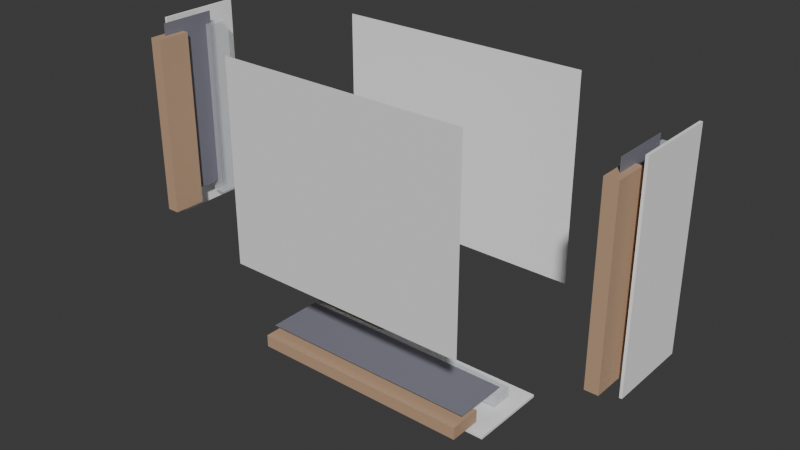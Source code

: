 # Source: pharmacy-room.blend  (saved by Blender 5.0.119; exported with 4.5.12 LTS)
import bpy
from mathutils import Matrix  # noqa: F401  (used for matrix-valued properties, if any)

bpy.ops.wm.read_factory_settings(use_empty=True)
scene = bpy.context.scene
scene.name = 'Scene'

# ---- collections
col_collection = bpy.data.collections.new('Collection'); scene.collection.children.link(col_collection)

# ---- materials (node trees are filled in below, after node groups)
mat_floor_010 = bpy.data.materials.new('Floor.010')
mat_wall_010 = bpy.data.materials.new('Wall.010')
mat_wood_010 = bpy.data.materials.new('Wood.010')
mat_glass_010 = bpy.data.materials.new('Glass.010')
mat_dark = bpy.data.materials.new('Dark')

# ---- material node trees
mat_floor_010.use_nodes = True; mat_floor_010.node_tree.nodes.clear()
_N = mat_floor_010.node_tree.nodes; _L = mat_floor_010.node_tree.links
n0 = _N.new('ShaderNodeBsdfPrincipled'); n0.name = 'Principled BSDF'; n0.location = (-200, 100)
n0.inputs[0].default_value = (0.85, 0.85, 0.85, 1.0)
n0.inputs[2].default_value = 0.9
n1 = _N.new('ShaderNodeOutputMaterial'); n1.name = 'Material Output'; n1.location = (200, 100)
_L.new(n0.outputs[0], n1.inputs[0])
n1.is_active_output = True
mat_wall_010.use_nodes = True; mat_wall_010.node_tree.nodes.clear()
_N = mat_wall_010.node_tree.nodes; _L = mat_wall_010.node_tree.links
n0 = _N.new('ShaderNodeBsdfPrincipled'); n0.name = 'Principled BSDF'; n0.location = (-200, 100)
n0.inputs[0].default_value = (0.95, 0.95, 0.95, 1.0)
n0.inputs[2].default_value = 0.9
n1 = _N.new('ShaderNodeOutputMaterial'); n1.name = 'Material Output'; n1.location = (200, 100)
_L.new(n0.outputs[0], n1.inputs[0])
n1.is_active_output = True
mat_wood_010.use_nodes = True; mat_wood_010.node_tree.nodes.clear()
_N = mat_wood_010.node_tree.nodes; _L = mat_wood_010.node_tree.links
n0 = _N.new('ShaderNodeBsdfPrincipled'); n0.name = 'Principled BSDF'; n0.location = (-200, 100)
n0.inputs[0].default_value = (0.55, 0.36, 0.23, 1.0)
n0.inputs[1].default_value = 0.05
n0.inputs[2].default_value = 0.65
n1 = _N.new('ShaderNodeOutputMaterial'); n1.name = 'Material Output'; n1.location = (200, 100)
_L.new(n0.outputs[0], n1.inputs[0])
n1.is_active_output = True
mat_glass_010.use_nodes = True; mat_glass_010.node_tree.nodes.clear()
_N = mat_glass_010.node_tree.nodes; _L = mat_glass_010.node_tree.links
n0 = _N.new('ShaderNodeBsdfPrincipled'); n0.name = 'Principled BSDF'; n0.location = (-200, 100)
n0.inputs[0].default_value = (0.9, 0.95, 1.0, 1.0)
n0.inputs[2].default_value = 0.05
n0.inputs[4].default_value = 0.35
n1 = _N.new('ShaderNodeOutputMaterial'); n1.name = 'Material Output'; n1.location = (200, 100)
_L.new(n0.outputs[0], n1.inputs[0])
n1.is_active_output = True
mat_dark.use_nodes = True; mat_dark.node_tree.nodes.clear()
_N = mat_dark.node_tree.nodes; _L = mat_dark.node_tree.links
n0 = _N.new('ShaderNodeBsdfPrincipled'); n0.name = 'Principled BSDF'; n0.location = (-200, 100)
n0.inputs[0].default_value = (0.2, 0.2, 0.25, 1.0)
n0.inputs[2].default_value = 0.6
n1 = _N.new('ShaderNodeOutputMaterial'); n1.name = 'Material Output'; n1.location = (200, 100)
_L.new(n0.outputs[0], n1.inputs[0])
n1.is_active_output = True

# ---- world
world_world = bpy.data.worlds.new('World'); scene.world = world_world
world_world.use_nodes = True; world_world.node_tree.nodes.clear()
_N = world_world.node_tree.nodes; _L = world_world.node_tree.links
n0 = _N.new('ShaderNodeOutputWorld'); n0.name = 'World Output'; n0.location = (200, 100)
n1 = _N.new('ShaderNodeBackground'); n1.name = 'Background'; n1.location = (-200, 100)
n1.inputs[0].default_value = (0.05088, 0.05088, 0.05088, 1.0)
_L.new(n1.outputs[0], n0.inputs[0])
n0.is_active_output = True
world_world.color = (0.05088, 0.05088, 0.05088)
world_world.sun_shadow_jitter_overblur = 0.0

# ---- meshes
me_plane_020 = bpy.data.meshes.new('Plane.020')
me_plane_020.from_pydata([(-0.5, -0.5, 0.0), (0.5, -0.5, 0.0), (-0.5, 0.5, 0.0), (0.5, 0.5, 0.0)], [], [(0, 1, 3, 2)])
_uv = me_plane_020.uv_layers.new(name='UVMap')
_uv.uv.foreach_set('vector', [0.0, 0.0, 1.0, 0.0, 1.0, 1.0, 0.0, 1.0])
me_plane_020.materials.append(mat_floor_010)
me_plane_020.update()
me_plane_021 = bpy.data.meshes.new('Plane.021')
me_plane_021.from_pydata([(-0.5, -0.5, 0.0), (0.5, -0.5, 0.0), (-0.5, 0.5, 0.0), (0.5, 0.5, 0.0)], [], [(0, 1, 3, 2)])
_uv = me_plane_021.uv_layers.new(name='UVMap')
_uv.uv.foreach_set('vector', [0.0, 0.0, 1.0, 0.0, 1.0, 1.0, 0.0, 1.0])
me_plane_021.materials.append(mat_wall_010)
me_plane_021.update()
me_cube_2426 = bpy.data.meshes.new('Cube.2426')
me_cube_2426.from_pydata([(-0.5, -0.5, -0.5), (-0.5, -0.5, 0.5), (-0.5, 0.5, -0.5), (-0.5, 0.5, 0.5), (0.5, -0.5, -0.5), (0.5, -0.5, 0.5), (0.5, 0.5, -0.5), (0.5, 0.5, 0.5)], [], [(0, 1, 3, 2), (2, 3, 7, 6), (6, 7, 5, 4), (4, 5, 1, 0), (2, 6, 4, 0), (7, 3, 1, 5)])
_uv = me_cube_2426.uv_layers.new(name='UVMap')
_uv.uv.foreach_set('vector', [0.375, 0.0, 0.625, 0.0, 0.625, 0.25, 0.375, 0.25, 0.375, 0.25, 0.625, 0.25, 0.625, 0.5, 0.375, 0.5, 0.375, 0.5, 0.625, 0.5, 0.625, 0.75, 0.375, 0.75, 0.375, 0.75, 0.625, 0.75, 0.625, 1.0, 0.375, 1.0, 0.125, 0.5, 0.375, 0.5, 0.375, 0.75, 0.125, 0.75, 0.625, 0.5, 0.875, 0.5, 0.875, 0.75, 0.625, 0.75])
me_cube_2426.materials.append(mat_wall_010)
me_cube_2426.update()
me_cube_2427 = bpy.data.meshes.new('Cube.2427')
me_cube_2427.from_pydata([(-0.5, -0.5, -0.5), (-0.5, -0.5, 0.5), (-0.5, 0.5, -0.5), (-0.5, 0.5, 0.5), (0.5, -0.5, -0.5), (0.5, -0.5, 0.5), (0.5, 0.5, -0.5), (0.5, 0.5, 0.5)], [], [(0, 1, 3, 2), (2, 3, 7, 6), (6, 7, 5, 4), (4, 5, 1, 0), (2, 6, 4, 0), (7, 3, 1, 5)])
_uv = me_cube_2427.uv_layers.new(name='UVMap')
_uv.uv.foreach_set('vector', [0.375, 0.0, 0.625, 0.0, 0.625, 0.25, 0.375, 0.25, 0.375, 0.25, 0.625, 0.25, 0.625, 0.5, 0.375, 0.5, 0.375, 0.5, 0.625, 0.5, 0.625, 0.75, 0.375, 0.75, 0.375, 0.75, 0.625, 0.75, 0.625, 1.0, 0.375, 1.0, 0.125, 0.5, 0.375, 0.5, 0.375, 0.75, 0.125, 0.75, 0.625, 0.5, 0.875, 0.5, 0.875, 0.75, 0.625, 0.75])
me_cube_2427.materials.append(mat_wall_010)
me_cube_2427.update()
me_cube_2428 = bpy.data.meshes.new('Cube.2428')
me_cube_2428.from_pydata([(-0.5, -0.5, -0.5), (-0.5, -0.5, 0.5), (-0.5, 0.5, -0.5), (-0.5, 0.5, 0.5), (0.5, -0.5, -0.5), (0.5, -0.5, 0.5), (0.5, 0.5, -0.5), (0.5, 0.5, 0.5)], [], [(0, 1, 3, 2), (2, 3, 7, 6), (6, 7, 5, 4), (4, 5, 1, 0), (2, 6, 4, 0), (7, 3, 1, 5)])
_uv = me_cube_2428.uv_layers.new(name='UVMap')
_uv.uv.foreach_set('vector', [0.375, 0.0, 0.625, 0.0, 0.625, 0.25, 0.375, 0.25, 0.375, 0.25, 0.625, 0.25, 0.625, 0.5, 0.375, 0.5, 0.375, 0.5, 0.625, 0.5, 0.625, 0.75, 0.375, 0.75, 0.375, 0.75, 0.625, 0.75, 0.625, 1.0, 0.375, 1.0, 0.125, 0.5, 0.375, 0.5, 0.375, 0.75, 0.125, 0.75, 0.625, 0.5, 0.875, 0.5, 0.875, 0.75, 0.625, 0.75])
me_cube_2428.materials.append(mat_wall_010)
me_cube_2428.update()
me_cube_2429 = bpy.data.meshes.new('Cube.2429')
me_cube_2429.from_pydata([(-0.5, -0.5, -0.5), (-0.5, -0.5, 0.5), (-0.5, 0.5, -0.5), (-0.5, 0.5, 0.5), (0.5, -0.5, -0.5), (0.5, -0.5, 0.5), (0.5, 0.5, -0.5), (0.5, 0.5, 0.5)], [], [(0, 1, 3, 2), (2, 3, 7, 6), (6, 7, 5, 4), (4, 5, 1, 0), (2, 6, 4, 0), (7, 3, 1, 5)])
_uv = me_cube_2429.uv_layers.new(name='UVMap')
_uv.uv.foreach_set('vector', [0.375, 0.0, 0.625, 0.0, 0.625, 0.25, 0.375, 0.25, 0.375, 0.25, 0.625, 0.25, 0.625, 0.5, 0.375, 0.5, 0.375, 0.5, 0.625, 0.5, 0.625, 0.75, 0.375, 0.75, 0.375, 0.75, 0.625, 0.75, 0.625, 1.0, 0.375, 1.0, 0.125, 0.5, 0.375, 0.5, 0.375, 0.75, 0.125, 0.75, 0.625, 0.5, 0.875, 0.5, 0.875, 0.75, 0.625, 0.75])
me_cube_2429.materials.append(mat_wood_010)
me_cube_2429.update()
me_cube_2430 = bpy.data.meshes.new('Cube.2430')
me_cube_2430.from_pydata([(-0.5, -0.5, -0.5), (-0.5, -0.5, 0.5), (-0.5, 0.5, -0.5), (-0.5, 0.5, 0.5), (0.5, -0.5, -0.5), (0.5, -0.5, 0.5), (0.5, 0.5, -0.5), (0.5, 0.5, 0.5)], [], [(0, 1, 3, 2), (2, 3, 7, 6), (6, 7, 5, 4), (4, 5, 1, 0), (2, 6, 4, 0), (7, 3, 1, 5)])
_uv = me_cube_2430.uv_layers.new(name='UVMap')
_uv.uv.foreach_set('vector', [0.375, 0.0, 0.625, 0.0, 0.625, 0.25, 0.375, 0.25, 0.375, 0.25, 0.625, 0.25, 0.625, 0.5, 0.375, 0.5, 0.375, 0.5, 0.625, 0.5, 0.625, 0.75, 0.375, 0.75, 0.375, 0.75, 0.625, 0.75, 0.625, 1.0, 0.375, 1.0, 0.125, 0.5, 0.375, 0.5, 0.375, 0.75, 0.125, 0.75, 0.625, 0.5, 0.875, 0.5, 0.875, 0.75, 0.625, 0.75])
me_cube_2430.materials.append(mat_glass_010)
me_cube_2430.update()
me_cube_2431 = bpy.data.meshes.new('Cube.2431')
me_cube_2431.from_pydata([(-0.5, -0.5, -0.5), (-0.5, -0.5, 0.5), (-0.5, 0.5, -0.5), (-0.5, 0.5, 0.5), (0.5, -0.5, -0.5), (0.5, -0.5, 0.5), (0.5, 0.5, -0.5), (0.5, 0.5, 0.5)], [], [(0, 1, 3, 2), (2, 3, 7, 6), (6, 7, 5, 4), (4, 5, 1, 0), (2, 6, 4, 0), (7, 3, 1, 5)])
_uv = me_cube_2431.uv_layers.new(name='UVMap')
_uv.uv.foreach_set('vector', [0.375, 0.0, 0.625, 0.0, 0.625, 0.25, 0.375, 0.25, 0.375, 0.25, 0.625, 0.25, 0.625, 0.5, 0.375, 0.5, 0.375, 0.5, 0.625, 0.5, 0.625, 0.75, 0.375, 0.75, 0.375, 0.75, 0.625, 0.75, 0.625, 1.0, 0.375, 1.0, 0.125, 0.5, 0.375, 0.5, 0.375, 0.75, 0.125, 0.75, 0.625, 0.5, 0.875, 0.5, 0.875, 0.75, 0.625, 0.75])
me_cube_2431.materials.append(mat_dark)
me_cube_2431.update()
me_cube_2432 = bpy.data.meshes.new('Cube.2432')
me_cube_2432.from_pydata([(-0.5, -0.5, -0.5), (-0.5, -0.5, 0.5), (-0.5, 0.5, -0.5), (-0.5, 0.5, 0.5), (0.5, -0.5, -0.5), (0.5, -0.5, 0.5), (0.5, 0.5, -0.5), (0.5, 0.5, 0.5)], [], [(0, 1, 3, 2), (2, 3, 7, 6), (6, 7, 5, 4), (4, 5, 1, 0), (2, 6, 4, 0), (7, 3, 1, 5)])
_uv = me_cube_2432.uv_layers.new(name='UVMap')
_uv.uv.foreach_set('vector', [0.375, 0.0, 0.625, 0.0, 0.625, 0.25, 0.375, 0.25, 0.375, 0.25, 0.625, 0.25, 0.625, 0.5, 0.375, 0.5, 0.375, 0.5, 0.625, 0.5, 0.625, 0.75, 0.375, 0.75, 0.375, 0.75, 0.625, 0.75, 0.625, 1.0, 0.375, 1.0, 0.125, 0.5, 0.375, 0.5, 0.375, 0.75, 0.125, 0.75, 0.625, 0.5, 0.875, 0.5, 0.875, 0.75, 0.625, 0.75])
me_cube_2432.materials.append(mat_wood_010)
me_cube_2432.update()
me_cube_2433 = bpy.data.meshes.new('Cube.2433')
me_cube_2433.from_pydata([(-0.5, -0.5, -0.5), (-0.5, -0.5, 0.5), (-0.5, 0.5, -0.5), (-0.5, 0.5, 0.5), (0.5, -0.5, -0.5), (0.5, -0.5, 0.5), (0.5, 0.5, -0.5), (0.5, 0.5, 0.5)], [], [(0, 1, 3, 2), (2, 3, 7, 6), (6, 7, 5, 4), (4, 5, 1, 0), (2, 6, 4, 0), (7, 3, 1, 5)])
_uv = me_cube_2433.uv_layers.new(name='UVMap')
_uv.uv.foreach_set('vector', [0.375, 0.0, 0.625, 0.0, 0.625, 0.25, 0.375, 0.25, 0.375, 0.25, 0.625, 0.25, 0.625, 0.5, 0.375, 0.5, 0.375, 0.5, 0.625, 0.5, 0.625, 0.75, 0.375, 0.75, 0.375, 0.75, 0.625, 0.75, 0.625, 1.0, 0.375, 1.0, 0.125, 0.5, 0.375, 0.5, 0.375, 0.75, 0.125, 0.75, 0.625, 0.5, 0.875, 0.5, 0.875, 0.75, 0.625, 0.75])
me_cube_2433.materials.append(mat_glass_010)
me_cube_2433.update()
me_cube_2434 = bpy.data.meshes.new('Cube.2434')
me_cube_2434.from_pydata([(-0.5, -0.5, -0.5), (-0.5, -0.5, 0.5), (-0.5, 0.5, -0.5), (-0.5, 0.5, 0.5), (0.5, -0.5, -0.5), (0.5, -0.5, 0.5), (0.5, 0.5, -0.5), (0.5, 0.5, 0.5)], [], [(0, 1, 3, 2), (2, 3, 7, 6), (6, 7, 5, 4), (4, 5, 1, 0), (2, 6, 4, 0), (7, 3, 1, 5)])
_uv = me_cube_2434.uv_layers.new(name='UVMap')
_uv.uv.foreach_set('vector', [0.375, 0.0, 0.625, 0.0, 0.625, 0.25, 0.375, 0.25, 0.375, 0.25, 0.625, 0.25, 0.625, 0.5, 0.375, 0.5, 0.375, 0.5, 0.625, 0.5, 0.625, 0.75, 0.375, 0.75, 0.375, 0.75, 0.625, 0.75, 0.625, 1.0, 0.375, 1.0, 0.125, 0.5, 0.375, 0.5, 0.375, 0.75, 0.125, 0.75, 0.625, 0.5, 0.875, 0.5, 0.875, 0.75, 0.625, 0.75])
me_cube_2434.materials.append(mat_dark)
me_cube_2434.update()
me_cube_2435 = bpy.data.meshes.new('Cube.2435')
me_cube_2435.from_pydata([(-0.5, -0.5, -0.5), (-0.5, -0.5, 0.5), (-0.5, 0.5, -0.5), (-0.5, 0.5, 0.5), (0.5, -0.5, -0.5), (0.5, -0.5, 0.5), (0.5, 0.5, -0.5), (0.5, 0.5, 0.5)], [], [(0, 1, 3, 2), (2, 3, 7, 6), (6, 7, 5, 4), (4, 5, 1, 0), (2, 6, 4, 0), (7, 3, 1, 5)])
_uv = me_cube_2435.uv_layers.new(name='UVMap')
_uv.uv.foreach_set('vector', [0.375, 0.0, 0.625, 0.0, 0.625, 0.25, 0.375, 0.25, 0.375, 0.25, 0.625, 0.25, 0.625, 0.5, 0.375, 0.5, 0.375, 0.5, 0.625, 0.5, 0.625, 0.75, 0.375, 0.75, 0.375, 0.75, 0.625, 0.75, 0.625, 1.0, 0.375, 1.0, 0.125, 0.5, 0.375, 0.5, 0.375, 0.75, 0.125, 0.75, 0.625, 0.5, 0.875, 0.5, 0.875, 0.75, 0.625, 0.75])
me_cube_2435.materials.append(mat_wood_010)
me_cube_2435.update()
me_cube_2436 = bpy.data.meshes.new('Cube.2436')
me_cube_2436.from_pydata([(-0.5, -0.5, -0.5), (-0.5, -0.5, 0.5), (-0.5, 0.5, -0.5), (-0.5, 0.5, 0.5), (0.5, -0.5, -0.5), (0.5, -0.5, 0.5), (0.5, 0.5, -0.5), (0.5, 0.5, 0.5)], [], [(0, 1, 3, 2), (2, 3, 7, 6), (6, 7, 5, 4), (4, 5, 1, 0), (2, 6, 4, 0), (7, 3, 1, 5)])
_uv = me_cube_2436.uv_layers.new(name='UVMap')
_uv.uv.foreach_set('vector', [0.375, 0.0, 0.625, 0.0, 0.625, 0.25, 0.375, 0.25, 0.375, 0.25, 0.625, 0.25, 0.625, 0.5, 0.375, 0.5, 0.375, 0.5, 0.625, 0.5, 0.625, 0.75, 0.375, 0.75, 0.375, 0.75, 0.625, 0.75, 0.625, 1.0, 0.375, 1.0, 0.125, 0.5, 0.375, 0.5, 0.375, 0.75, 0.125, 0.75, 0.625, 0.5, 0.875, 0.5, 0.875, 0.75, 0.625, 0.75])
me_cube_2436.materials.append(mat_glass_010)
me_cube_2436.update()
me_cube_2437 = bpy.data.meshes.new('Cube.2437')
me_cube_2437.from_pydata([(-0.5, -0.5, -0.5), (-0.5, -0.5, 0.5), (-0.5, 0.5, -0.5), (-0.5, 0.5, 0.5), (0.5, -0.5, -0.5), (0.5, -0.5, 0.5), (0.5, 0.5, -0.5), (0.5, 0.5, 0.5)], [], [(0, 1, 3, 2), (2, 3, 7, 6), (6, 7, 5, 4), (4, 5, 1, 0), (2, 6, 4, 0), (7, 3, 1, 5)])
_uv = me_cube_2437.uv_layers.new(name='UVMap')
_uv.uv.foreach_set('vector', [0.375, 0.0, 0.625, 0.0, 0.625, 0.25, 0.375, 0.25, 0.375, 0.25, 0.625, 0.25, 0.625, 0.5, 0.375, 0.5, 0.375, 0.5, 0.625, 0.5, 0.625, 0.75, 0.375, 0.75, 0.375, 0.75, 0.625, 0.75, 0.625, 1.0, 0.375, 1.0, 0.125, 0.5, 0.375, 0.5, 0.375, 0.75, 0.125, 0.75, 0.625, 0.5, 0.875, 0.5, 0.875, 0.75, 0.625, 0.75])
me_cube_2437.materials.append(mat_dark)
me_cube_2437.update()
me_cube_2438 = bpy.data.meshes.new('Cube.2438')
me_cube_2438.from_pydata([(-0.5, -0.5, -0.5), (-0.5, -0.5, 0.5), (-0.5, 0.5, -0.5), (-0.5, 0.5, 0.5), (0.5, -0.5, -0.5), (0.5, -0.5, 0.5), (0.5, 0.5, -0.5), (0.5, 0.5, 0.5)], [], [(0, 1, 3, 2), (2, 3, 7, 6), (6, 7, 5, 4), (4, 5, 1, 0), (2, 6, 4, 0), (7, 3, 1, 5)])
_uv = me_cube_2438.uv_layers.new(name='UVMap')
_uv.uv.foreach_set('vector', [0.375, 0.0, 0.625, 0.0, 0.625, 0.25, 0.375, 0.25, 0.375, 0.25, 0.625, 0.25, 0.625, 0.5, 0.375, 0.5, 0.375, 0.5, 0.625, 0.5, 0.625, 0.75, 0.375, 0.75, 0.375, 0.75, 0.625, 0.75, 0.625, 1.0, 0.375, 1.0, 0.125, 0.5, 0.375, 0.5, 0.375, 0.75, 0.125, 0.75, 0.625, 0.5, 0.875, 0.5, 0.875, 0.75, 0.625, 0.75])
me_cube_2438.materials.append(mat_wood_010)
me_cube_2438.update()
me_cube_2439 = bpy.data.meshes.new('Cube.2439')
me_cube_2439.from_pydata([(-0.5, -0.5, -0.5), (-0.5, -0.5, 0.5), (-0.5, 0.5, -0.5), (-0.5, 0.5, 0.5), (0.5, -0.5, -0.5), (0.5, -0.5, 0.5), (0.5, 0.5, -0.5), (0.5, 0.5, 0.5)], [], [(0, 1, 3, 2), (2, 3, 7, 6), (6, 7, 5, 4), (4, 5, 1, 0), (2, 6, 4, 0), (7, 3, 1, 5)])
_uv = me_cube_2439.uv_layers.new(name='UVMap')
_uv.uv.foreach_set('vector', [0.375, 0.0, 0.625, 0.0, 0.625, 0.25, 0.375, 0.25, 0.375, 0.25, 0.625, 0.25, 0.625, 0.5, 0.375, 0.5, 0.375, 0.5, 0.625, 0.5, 0.625, 0.75, 0.375, 0.75, 0.375, 0.75, 0.625, 0.75, 0.625, 1.0, 0.375, 1.0, 0.125, 0.5, 0.375, 0.5, 0.375, 0.75, 0.125, 0.75, 0.625, 0.5, 0.875, 0.5, 0.875, 0.75, 0.625, 0.75])
me_cube_2439.materials.append(mat_wood_010)
me_cube_2439.update()

# ---- objects
ob_floor = bpy.data.objects.new('Floor', me_plane_020)
ob_ceiling = bpy.data.objects.new('Ceiling', me_plane_021)
ob_wall_back = bpy.data.objects.new('Wall_Back', me_cube_2426)
ob_wall_left = bpy.data.objects.new('Wall_Left', me_cube_2427)
ob_wall_right = bpy.data.objects.new('Wall_Right', me_cube_2428)
ob_shelf_back_cabinet = bpy.data.objects.new('Shelf_Back_Cabinet', me_cube_2429)
ob_shelf_back_glass = bpy.data.objects.new('Shelf_Back_Glass', me_cube_2430)
ob_shelf_back_frame = bpy.data.objects.new('Shelf_Back_Frame', me_cube_2431)
ob_shelf_left_cabinet = bpy.data.objects.new('Shelf_Left_Cabinet', me_cube_2432)
ob_shelf_left_glass = bpy.data.objects.new('Shelf_Left_Glass', me_cube_2433)
ob_shelf_left_frame = bpy.data.objects.new('Shelf_Left_Frame', me_cube_2434)
ob_shelf_right_cabinet = bpy.data.objects.new('Shelf_Right_Cabinet', me_cube_2435)
ob_shelf_right_glass = bpy.data.objects.new('Shelf_Right_Glass', me_cube_2436)
ob_shelf_right_frame = bpy.data.objects.new('Shelf_Right_Frame', me_cube_2437)
ob_counter = bpy.data.objects.new('Counter', me_cube_2438)
ob_desk = bpy.data.objects.new('Desk', me_cube_2439)
ob_anchor_shelf_back = bpy.data.objects.new('Anchor_Shelf_Back', None)
ob_anchor_shelf_left = bpy.data.objects.new('Anchor_Shelf_Left', None)
ob_anchor_shelf_right = bpy.data.objects.new('Anchor_Shelf_Right', None)

# ---- transforms, parenting, visibility, modifiers, constraints
ob_floor.location = (0.0, 0.0, 0.0)
ob_floor.rotation_euler = (-1.571, 0.0, 0.0)
ob_floor.scale = (5.0, 4.0, 1.0)
ob_ceiling.location = (0.0, 3.2, 0.0)
ob_ceiling.rotation_euler = (1.571, 0.0, 0.0)
ob_ceiling.scale = (5.0, 4.0, 1.0)
ob_wall_back.location = (0.0, 1.6, -4.0)
ob_wall_back.scale = (5.0, 1.6, 0.05)
ob_wall_left.location = (-5.0, 1.6, 0.0)
ob_wall_left.rotation_euler = (0.0, 1.571, 0.0)
ob_wall_left.scale = (4.0, 1.6, 0.05)
ob_wall_right.location = (5.0, 1.6, 0.0)
ob_wall_right.rotation_euler = (0.0, 1.571, 0.0)
ob_wall_right.scale = (4.0, 1.6, 0.05)
ob_shelf_back_cabinet.location = (0.0, 0.65, -3.75)
ob_shelf_back_cabinet.scale = (4.5, 0.65, 0.25)
ob_shelf_back_glass.location = (0.0, 1.75, -3.75)
ob_shelf_back_glass.scale = (4.5, 0.45, 0.25)
ob_shelf_back_frame.location = (0.0, 1.1, -3.51)
ob_shelf_back_frame.scale = (4.5, 1.1, 0.01)
ob_shelf_left_cabinet.location = (-4.75, 0.65, 0.0)
ob_shelf_left_cabinet.rotation_euler = (0.0, 1.571, 0.0)
ob_shelf_left_cabinet.scale = (3.5, 0.65, 0.25)
ob_shelf_left_glass.location = (-4.75, 1.75, 0.0)
ob_shelf_left_glass.rotation_euler = (0.0, 1.571, 0.0)
ob_shelf_left_glass.scale = (3.5, 0.45, 0.25)
ob_shelf_left_frame.location = (-4.75, 1.1, 0.24)
ob_shelf_left_frame.rotation_euler = (0.0, 1.571, 0.0)
ob_shelf_left_frame.scale = (3.5, 1.1, 0.01)
ob_shelf_right_cabinet.location = (4.75, 0.65, 0.0)
ob_shelf_right_cabinet.rotation_euler = (0.0, 1.571, 0.0)
ob_shelf_right_cabinet.scale = (3.5, 0.65, 0.25)
ob_shelf_right_glass.location = (4.75, 1.75, 0.0)
ob_shelf_right_glass.rotation_euler = (0.0, 1.571, 0.0)
ob_shelf_right_glass.scale = (3.5, 0.45, 0.25)
ob_shelf_right_frame.location = (4.75, 1.1, 0.24)
ob_shelf_right_frame.rotation_euler = (0.0, 1.571, 0.0)
ob_shelf_right_frame.scale = (3.5, 1.1, 0.01)
ob_counter.location = (0.0, 0.5, -2.0)
ob_counter.scale = (1.5, 0.5, 0.5)
ob_desk.location = (0.0, 0.375, -0.6)
ob_desk.scale = (0.8, 0.375, 0.4)
ob_anchor_shelf_back.location = (0.0, 1.1, -3.75)
ob_anchor_shelf_left.location = (-4.75, 1.1, 0.0)
ob_anchor_shelf_left.rotation_euler = (0.0, 1.571, 0.0)
ob_anchor_shelf_right.location = (4.75, 1.1, 0.0)
ob_anchor_shelf_right.rotation_euler = (0.0, 1.571, 0.0)

# ---- collection membership
col_collection.objects.link(ob_floor)
col_collection.objects.link(ob_ceiling)
col_collection.objects.link(ob_wall_back)
col_collection.objects.link(ob_wall_left)
col_collection.objects.link(ob_wall_right)
col_collection.objects.link(ob_shelf_back_cabinet)
col_collection.objects.link(ob_shelf_back_glass)
col_collection.objects.link(ob_shelf_back_frame)
col_collection.objects.link(ob_shelf_left_cabinet)
col_collection.objects.link(ob_shelf_left_glass)
col_collection.objects.link(ob_shelf_left_frame)
col_collection.objects.link(ob_shelf_right_cabinet)
col_collection.objects.link(ob_shelf_right_glass)
col_collection.objects.link(ob_shelf_right_frame)
col_collection.objects.link(ob_counter)
col_collection.objects.link(ob_desk)
col_collection.objects.link(ob_anchor_shelf_back)
col_collection.objects.link(ob_anchor_shelf_left)
col_collection.objects.link(ob_anchor_shelf_right)

# ---- scene / render settings (as saved in the file)
scene.frame_start = 1; scene.frame_end = 250; scene.frame_set(1)
scene.render.engine = 'BLENDER_EEVEE_NEXT'
scene.render.bake_bias = 0.0
scene.render.bake_samples = 0
scene.cycles.sampling_pattern = 'TABULATED_SOBOL'
scene.eevee.use_volume_custom_range = False
bpy.context.view_layer.update()

# ---- added for rendering (the .blend has no active camera and no usable light): camera, sun
cam_auto = bpy.data.cameras.new('AutoCamera')
cam_auto.lens = 50.0
cam_auto.sensor_width = 36.0
cam_auto.clip_end = 1000.0
ob_auto_camera = bpy.data.objects.new('AutoCamera', cam_auto)
scene.collection.objects.link(ob_auto_camera)
ob_auto_camera.location = (11.2385, -11.8861, 7.97827)
ob_auto_camera.rotation_euler = (1.09748, -7.21219e-08, 0.694738)
scene.camera = ob_auto_camera
light_auto_sun = bpy.data.lights.new('AutoSun', 'SUN')
light_auto_sun.energy = 3.0
light_auto_sun.angle = 0.0523599
ob_auto_sun = bpy.data.objects.new('AutoSun', light_auto_sun)
scene.collection.objects.link(ob_auto_sun)
ob_auto_sun.rotation_euler = (0.872665, 0.174533, 0.523599)
bpy.context.view_layer.update()
